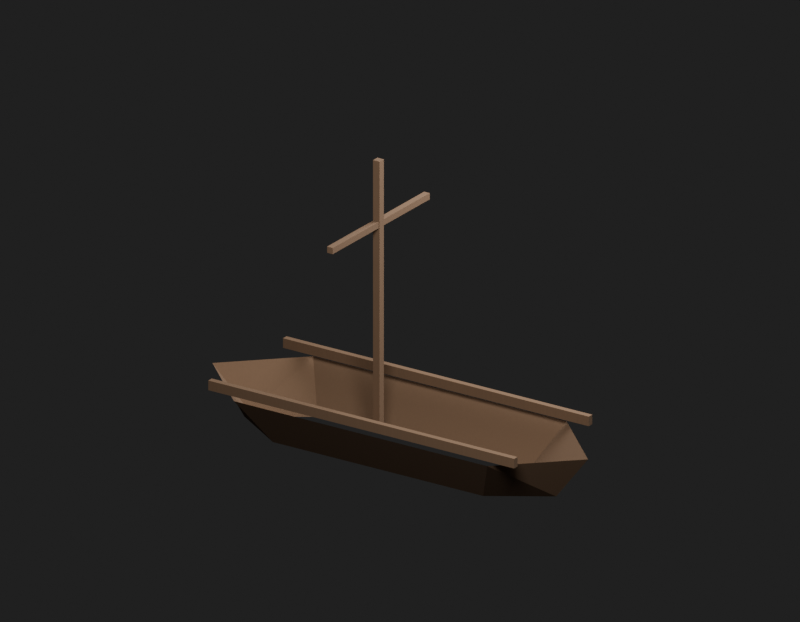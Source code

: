 # Source: Env_MooredBoat2Combined0_MooredBoat2Combined0.blend  (saved by Blender 5.2.45; exported with 4.5.12 LTS)
import bpy
from mathutils import Matrix  # noqa: F401  (used for matrix-valued properties, if any)

bpy.ops.wm.read_factory_settings(use_empty=True)
scene = bpy.context.scene
scene.name = 'Env_MooredBoat2Combined0_MooredBoat2Combined0_Quality'

# ---- materials (node trees are filled in below, after node groups)
mat_env_mooredboat2combined0_mooredboat2combined0_surface0 = bpy.data.materials.new('Env_MooredBoat2Combined0_MooredBoat2Combined0_Surface0')

# ---- material node trees
mat_env_mooredboat2combined0_mooredboat2combined0_surface0.use_nodes = True; mat_env_mooredboat2combined0_mooredboat2combined0_surface0.node_tree.nodes.clear()
_N = mat_env_mooredboat2combined0_mooredboat2combined0_surface0.node_tree.nodes; _L = mat_env_mooredboat2combined0_mooredboat2combined0_surface0.node_tree.links
n0 = _N.new('ShaderNodeBsdfPrincipled'); n0.name = '프린시플드 BSDF'; n0.location = (-200, 100)
n0.inputs[2].default_value = 0.95
n0.inputs[10].default_value = 0.005
n1 = _N.new('ShaderNodeOutputMaterial'); n1.name = '머티리얼 출력'; n1.location = (200, 100)
n2 = _N.new('ShaderNodeUVMap'); n2.name = 'UV 맵'; n2.location = (0, 0)
n2.width = 160
n2.uv_map = 'SourceUV'
n3 = _N.new('ShaderNodeMapping'); n3.name = '맵핑'; n3.location = (0, 0)
n4 = _N.new('ShaderNodeTexCoord'); n4.name = '텍스처 좌표'; n4.location = (0, 0)
n5 = _N.new('ShaderNodeVectorMath'); n5.name = '벡터 수학'; n5.location = (0, 0)
n5.operation = 'MULTIPLY'
n5.inputs[1].default_value = (35.0, 35.0, 2.0)
n6 = _N.new('ShaderNodeTexNoise'); n6.name = '노이즈 텍스처'; n6.location = (0, 0)
n6.width = 160
n6.inputs[2].default_value = 6.0
n7 = _N.new('ShaderNodeValToRGB'); n7.name = '색상 램프'; n7.location = (0, 0)
while len(n7.color_ramp.elements) > 1: n7.color_ramp.elements.remove(n7.color_ramp.elements[-1])
n7.color_ramp.elements[0].position = 0.0; n7.color_ramp.elements[0].color = (0.87, 0.87, 0.87, 1.0)
_e = n7.color_ramp.elements.new(1.0); _e.color = (1.0, 1.0, 1.0, 1.0)
n8 = _N.new('ShaderNodeMixRGB'); n8.name = '믹스 (레거시)'; n8.location = (0, 0)
n8.blend_type = 'MULTIPLY'
n8.inputs[0].default_value = 1.0
n8.inputs[2].default_value = (0.18, 0.105, 0.058, 1.0)
n9 = _N.new('ShaderNodeBump'); n9.name = '범프'; n9.location = (0, 0)
n9.inputs[0].default_value = 0.12
n9.inputs[1].default_value = 0.00015
_L.new(n2.outputs[0], n3.inputs[0])
_L.new(n4.outputs[0], n5.inputs[0])
_L.new(n5.outputs[0], n6.inputs[0])
_L.new(n6.outputs[0], n7.inputs[0])
_L.new(n7.outputs[0], n8.inputs[1])
_L.new(n8.outputs[0], n0.inputs[0])
_L.new(n6.outputs[0], n9.inputs[3])
_L.new(n9.outputs[0], n0.inputs[5])
_L.new(n0.outputs[0], n1.inputs[0])
n1.is_active_output = True

# ---- world
world_qualityreview_068 = bpy.data.worlds.new('QualityReview.068'); scene.world = world_qualityreview_068
world_qualityreview_068.use_nodes = True; world_qualityreview_068.node_tree.nodes.clear()
_N = world_qualityreview_068.node_tree.nodes; _L = world_qualityreview_068.node_tree.links
n0 = _N.new('ShaderNodeBackground'); n0.name = '배경'; n0.location = (-200, 100)
n0.inputs[0].default_value = (0.05, 0.05, 0.05, 1.0)
n0.inputs[1].default_value = 0.4
n1 = _N.new('ShaderNodeOutputWorld'); n1.name = '월드 출력'; n1.location = (200, 100)
_L.new(n0.outputs[0], n1.inputs[0])
n1.is_active_output = True

# ---- cameras
cam_077 = bpy.data.cameras.new('카메라.077')
cam_077.type = 'ORTHO'
cam_077.clip_start = 0.001
cam_077.ortho_scale = 15.19

# ---- lights
light_154 = bpy.data.lights.new('영역.154', 'AREA')
light_154.energy = 4449.0
light_154.size = 7.593
light_154.size_y = 1.0
light_155 = bpy.data.lights.new('영역.155', 'AREA')
light_155.energy = 2136.0
light_155.size = 7.593
light_155.size_y = 1.0

# ---- meshes
me_env_mooredboat2combined0_mooredboat2combined0 = bpy.data.meshes.new('Env_MooredBoat2Combined0_MooredBoat2Combined0')
me_env_mooredboat2combined0_mooredboat2combined0.from_pydata([(0.1695, -3.194, 0.65), (0.4625, -2.48, -0.28), (2.553, -1.927, 0.65), (1.798, -1.77, -0.28), (-0.1695, 3.194, 0.65), (-0.4625, 2.48, -0.28), (-2.018, 3.792, 0.6481), (-2.016, 3.796, 0.65), (-2.018, 3.795, 0.648), (-2.018, 3.795, 0.6494), (-2.552, 1.926, 0.6481), (-2.553, 1.927, 0.65), (-2.552, 1.925, 0.6496), (-2.553, 1.927, 0.649), (-1.798, 1.775, -0.2777), (-1.798, 1.77, -0.28), (-1.799, 1.771, -0.2781), (-1.798, 1.773, -0.2789), (-1.676, 3.153, -0.2777), (-1.673, 3.15, -0.28), (-1.673, 3.151, -0.2787), (-1.675, 3.151, -0.2793), (2.018, -3.792, 0.648), (2.016, -3.796, 0.65), (2.019, -3.794, 0.65), (2.018, -3.795, 0.6494), (1.673, -3.151, -0.2787), (1.676, -3.148, -0.28), (1.673, -3.15, -0.28), (1.675, -3.15, -0.2796), (0.5736, -3.656, 0.7325), (0.5732, -3.659, 0.7329), (0.5714, -3.657, 0.73), (0.574, -3.658, 0.7328), (0.5735, -3.658, 0.7312), (0.5725, -3.659, 0.7309), (0.573, -3.657, 0.7307), (0.4704, -3.714, 0.7329), (0.4677, -3.713, 0.7325), (0.4699, -3.711, 0.73), (0.469, -3.714, 0.7327), (0.4691, -3.713, 0.7312), (0.4683, -3.712, 0.7307), (0.4704, -3.713, 0.7309), (0.5736, -3.656, 0.9275), (0.5714, -3.657, 0.93), (0.5732, -3.659, 0.9271), (0.573, -3.657, 0.9293), (0.5735, -3.658, 0.9288), (0.5725, -3.659, 0.9291), (0.574, -3.658, 0.9273), (0.4699, -3.711, 0.93), (0.4677, -3.713, 0.9275), (0.4704, -3.714, 0.9271), (0.4683, -3.712, 0.9293), (0.4691, -3.713, 0.9288), (0.469, -3.714, 0.9272), (0.4704, -3.713, 0.9291), (-2.713, 2.519, 0.93), (-2.71, 2.52, 0.9275), (-2.713, 2.521, 0.9271), (-2.711, 2.52, 0.9293), (-2.712, 2.521, 0.9288), (-2.712, 2.521, 0.9272), (-2.713, 2.521, 0.9291), (-2.816, 2.467, 0.9271), (-2.816, 2.464, 0.9275), (-2.814, 2.465, 0.93), (-2.817, 2.466, 0.9273), (-2.816, 2.465, 0.9288), (-2.816, 2.464, 0.9293), (-2.815, 2.466, 0.9291), (-2.713, 2.521, 0.7329), (-2.71, 2.52, 0.7325), (-2.713, 2.519, 0.73), (-2.712, 2.521, 0.7327), (-2.712, 2.521, 0.7312), (-2.711, 2.52, 0.7307), (-2.713, 2.521, 0.7309), (-2.814, 2.465, 0.73), (-2.816, 2.464, 0.7325), (-2.816, 2.467, 0.7329), (-2.816, 2.464, 0.7307), (-2.816, 2.465, 0.7312), (-2.817, 2.466, 0.7328), (-2.815, 2.466, 0.7309), (2.816, -2.464, 0.7325), (2.816, -2.467, 0.7329), (2.814, -2.465, 0.73), (2.817, -2.466, 0.7328), (2.816, -2.465, 0.7312), (2.815, -2.466, 0.7309), (2.816, -2.464, 0.7307), (2.713, -2.521, 0.7329), (2.71, -2.52, 0.7325), (2.713, -2.519, 0.73), (2.712, -2.521, 0.7327), (2.712, -2.521, 0.7312), (2.711, -2.52, 0.7307), (2.713, -2.521, 0.7309), (2.816, -2.464, 0.9275), (2.814, -2.465, 0.93), (2.816, -2.467, 0.9271), (2.816, -2.464, 0.9293), (2.816, -2.465, 0.9288), (2.815, -2.466, 0.9291), (2.817, -2.466, 0.9273), (2.713, -2.519, 0.93), (2.71, -2.52, 0.9275), (2.713, -2.521, 0.9271), (2.711, -2.52, 0.9293), (2.712, -2.521, 0.9288), (2.712, -2.521, 0.9272), (2.713, -2.521, 0.9291), (-0.4699, 3.711, 0.93), (-0.4677, 3.713, 0.9275), (-0.4704, 3.714, 0.9271), (-0.4683, 3.712, 0.9293), (-0.4691, 3.713, 0.9288), (-0.469, 3.714, 0.9272), (-0.4704, 3.713, 0.9291), (-0.5732, 3.659, 0.9271), (-0.5736, 3.656, 0.9275), (-0.5714, 3.657, 0.93), (-0.574, 3.658, 0.9273), (-0.5735, 3.658, 0.9288), (-0.573, 3.657, 0.9293), (-0.5725, 3.659, 0.9291), (-0.4704, 3.714, 0.7329), (-0.4677, 3.713, 0.7325), (-0.4699, 3.711, 0.73), (-0.469, 3.714, 0.7327), (-0.4691, 3.713, 0.7312), (-0.4683, 3.712, 0.7307), (-0.4704, 3.713, 0.7309), (-0.5714, 3.657, 0.73), (-0.5736, 3.656, 0.7325), (-0.5732, 3.659, 0.7329), (-0.573, 3.657, 0.7307), (-0.5735, 3.658, 0.7312), (-0.574, 3.658, 0.7328), (-0.5725, 3.659, 0.7309), (0.335, -0.4703, 0.3025), (0.334, -0.4737, 0.3025), (0.3328, -0.4715, 0.3), (0.3352, -0.4722, 0.3025), (0.3347, -0.472, 0.3011), (0.3336, -0.473, 0.3007), (0.3343, -0.4706, 0.3007), (0.2059, -0.5417, 0.3025), (0.2026, -0.5407, 0.3025), (0.2048, -0.5395, 0.3), (0.204, -0.5419, 0.3025), (0.2042, -0.5415, 0.3011), (0.2032, -0.5404, 0.3007), (0.2056, -0.5411, 0.3007), (0.335, -0.4703, 5.697), (0.3328, -0.4715, 5.7), (0.334, -0.4737, 5.697), (0.3343, -0.4706, 5.699), (0.3347, -0.472, 5.699), (0.3336, -0.473, 5.699), (0.3352, -0.4722, 5.697), (0.2048, -0.5395, 5.7), (0.2026, -0.5407, 5.697), (0.2059, -0.5417, 5.697), (0.2032, -0.5404, 5.699), (0.2042, -0.5415, 5.699), (0.204, -0.5419, 5.697), (0.2056, -0.5411, 5.699), (0.2647, -0.3434, 5.7), (0.2669, -0.3422, 5.697), (0.2635, -0.3412, 5.697), (0.2663, -0.3426, 5.699), (0.2653, -0.3415, 5.699), (0.2654, -0.341, 5.697), (0.2639, -0.3419, 5.699), (0.1355, -0.4093, 5.697), (0.1345, -0.4127, 5.697), (0.1367, -0.4115, 5.7), (0.1343, -0.4108, 5.697), (0.1347, -0.4109, 5.699), (0.1351, -0.4123, 5.699), (0.1359, -0.4099, 5.699), (0.2635, -0.3412, 0.3025), (0.2669, -0.3422, 0.3025), (0.2647, -0.3434, 0.3), (0.2654, -0.341, 0.3025), (0.2653, -0.3415, 0.3011), (0.2663, -0.3426, 0.3007), (0.2639, -0.3419, 0.3007), (0.1367, -0.4115, 0.3), (0.1345, -0.4127, 0.3025), (0.1355, -0.4093, 0.3025), (0.1351, -0.4123, 0.3007), (0.1347, -0.4109, 0.3011), (0.1343, -0.4108, 0.3025), (0.1359, -0.4099, 0.3007), (1.721, 0.278, 4.338), (1.72, 0.2746, 4.338), (1.719, 0.2768, 4.335), (1.721, 0.2761, 4.338), (1.721, 0.2762, 4.336), (1.72, 0.2752, 4.336), (1.72, 0.2776, 4.336), (-1.189, -1.272, 4.338), (-1.193, -1.271, 4.338), (-1.191, -1.27, 4.335), (-1.191, -1.273, 4.338), (-1.191, -1.272, 4.336), (-1.192, -1.271, 4.336), (-1.19, -1.272, 4.336), (1.721, 0.278, 4.463), (1.719, 0.2768, 4.465), (1.72, 0.2746, 4.463), (1.72, 0.2776, 4.464), (1.721, 0.2762, 4.464), (1.72, 0.2752, 4.464), (1.721, 0.2761, 4.463), (-1.191, -1.27, 4.465), (-1.193, -1.271, 4.463), (-1.189, -1.272, 4.463), (-1.192, -1.271, 4.464), (-1.191, -1.272, 4.464), (-1.191, -1.273, 4.462), (-1.19, -1.272, 4.464), (1.66, 0.3872, 4.465), (1.662, 0.3883, 4.463), (1.659, 0.3894, 4.463), (1.662, 0.388, 4.464), (1.661, 0.3891, 4.464), (1.661, 0.3896, 4.462), (1.659, 0.3887, 4.464), (-1.25, -1.158, 4.463), (-1.251, -1.161, 4.463), (-1.249, -1.16, 4.465), (-1.252, -1.159, 4.463), (-1.251, -1.159, 4.464), (-1.251, -1.161, 4.464), (-1.25, -1.158, 4.464), (1.659, 0.3894, 4.338), (1.662, 0.3883, 4.338), (1.66, 0.3872, 4.335), (1.661, 0.3896, 4.338), (1.661, 0.3891, 4.336), (1.662, 0.388, 4.336), (1.659, 0.3887, 4.336), (-1.249, -1.16, 4.335), (-1.251, -1.161, 4.338), (-1.25, -1.158, 4.338), (-1.251, -1.161, 4.336), (-1.251, -1.159, 4.336), (-1.252, -1.159, 4.338), (-1.25, -1.158, 4.336)], [], [(2, 4, 5), (2, 5, 3), (6, 9, 8), (9, 7, 8), (10, 13, 12), (13, 11, 12), (14, 17, 16), (17, 15, 16), (18, 21, 20), (21, 19, 20), (22, 25, 24), (25, 23, 24), (26, 29, 28), (29, 27, 28), (30, 33, 34, 36), (31, 35, 34, 33), (32, 36, 34, 35), (37, 40, 41, 43), (38, 42, 41, 40), (39, 43, 41, 42), (44, 47, 48, 50), (45, 49, 48, 47), (46, 50, 48, 49), (51, 54, 55, 57), (52, 56, 55, 54), (53, 57, 55, 56), (58, 61, 62, 64), (59, 63, 62, 61), (60, 64, 62, 63), (65, 68, 69, 71), (66, 70, 69, 68), (67, 71, 69, 70), (72, 75, 76, 78), (73, 77, 76, 75), (74, 78, 76, 77), (79, 82, 83, 85), (80, 84, 83, 82), (81, 85, 83, 84), (86, 89, 90, 92), (87, 91, 90, 89), (88, 92, 90, 91), (93, 96, 97, 99), (94, 98, 97, 96), (95, 99, 97, 98), (100, 103, 104, 106), (101, 105, 104, 103), (102, 106, 104, 105), (107, 110, 111, 113), (108, 112, 111, 110), (109, 113, 111, 112), (114, 117, 118, 120), (115, 119, 118, 117), (116, 120, 118, 119), (121, 124, 125, 127), (122, 126, 125, 124), (123, 127, 125, 126), (128, 131, 132, 134), (129, 133, 132, 131), (130, 134, 132, 133), (135, 138, 139, 141), (136, 140, 139, 138), (137, 141, 139, 140), (142, 145, 146, 148), (143, 147, 146, 145), (144, 148, 146, 147), (149, 152, 153, 155), (150, 154, 153, 152), (151, 155, 153, 154), (156, 159, 160, 162), (157, 161, 160, 159), (158, 162, 160, 161), (163, 166, 167, 169), (164, 168, 167, 166), (165, 169, 167, 168), (170, 173, 174, 176), (171, 175, 174, 173), (172, 176, 174, 175), (177, 180, 181, 183), (178, 182, 181, 180), (179, 183, 181, 182), (184, 187, 188, 190), (185, 189, 188, 187), (186, 190, 188, 189), (191, 194, 195, 197), (192, 196, 195, 194), (193, 197, 195, 196), (198, 201, 202, 204), (199, 203, 202, 201), (200, 204, 202, 203), (205, 208, 209, 211), (206, 210, 209, 208), (207, 211, 209, 210), (212, 215, 216, 218), (213, 217, 216, 215), (214, 218, 216, 217), (219, 222, 223, 225), (220, 224, 223, 222), (221, 225, 223, 224), (226, 229, 230, 232), (227, 231, 230, 229), (228, 232, 230, 231), (233, 236, 237, 239), (234, 238, 237, 236), (235, 239, 237, 238), (240, 243, 244, 246), (241, 245, 244, 243), (242, 246, 244, 245), (247, 250, 251, 253), (248, 252, 251, 250), (249, 253, 251, 252), (6, 11, 13, 9), (9, 13, 10, 7), (14, 19, 21, 17), (17, 21, 18, 15), (22, 27, 29, 25), (25, 29, 26, 23), (30, 44, 50, 33), (33, 50, 46, 31), (45, 51, 57, 49), (49, 57, 53, 46), (31, 37, 43, 35), (35, 43, 39, 32), (37, 53, 56, 40), (40, 56, 52, 38), (60, 65, 71, 64), (64, 71, 67, 58), (74, 79, 85, 78), (78, 85, 81, 72), (86, 100, 106, 89), (89, 106, 102, 87), (101, 107, 113, 105), (105, 113, 109, 102), (87, 93, 99, 91), (91, 99, 95, 88), (93, 109, 112, 96), (96, 112, 108, 94), (116, 121, 127, 120), (120, 127, 123, 114), (130, 135, 141, 134), (134, 141, 137, 128), (142, 156, 162, 145), (145, 162, 158, 143), (157, 163, 169, 161), (161, 169, 165, 158), (143, 149, 155, 147), (147, 155, 151, 144), (149, 165, 168, 152), (152, 168, 164, 150), (172, 177, 183, 176), (176, 183, 179, 170), (186, 191, 197, 190), (190, 197, 193, 184), (198, 212, 218, 201), (201, 218, 214, 199), (213, 219, 225, 217), (217, 225, 221, 214), (199, 205, 211, 203), (203, 211, 207, 200), (205, 221, 224, 208), (208, 224, 220, 206), (228, 233, 239, 232), (232, 239, 235, 226), (242, 247, 253, 246), (246, 253, 249, 240), (58, 45, 47, 61), (61, 47, 44, 59), (66, 52, 54, 70), (70, 54, 51, 67), (72, 60, 63, 75), (75, 63, 59, 73), (80, 66, 68, 84), (84, 68, 65, 81), (73, 30, 36, 77), (77, 36, 32, 74), (38, 80, 82, 42), (42, 82, 79, 39), (114, 101, 103, 117), (117, 103, 100, 115), (122, 108, 110, 126), (126, 110, 107, 123), (128, 116, 119, 131), (131, 119, 115, 129), (136, 122, 124, 140), (140, 124, 121, 137), (129, 86, 92, 133), (133, 92, 88, 130), (94, 136, 138, 98), (98, 138, 135, 95), (170, 157, 159, 173), (173, 159, 156, 171), (178, 164, 166, 182), (182, 166, 163, 179), (184, 172, 175, 187), (187, 175, 171, 185), (192, 178, 180, 196), (196, 180, 177, 193), (185, 142, 148, 189), (189, 148, 144, 186), (150, 192, 194, 154), (154, 194, 191, 151), (226, 213, 215, 229), (229, 215, 212, 227), (234, 220, 222, 238), (238, 222, 219, 235), (240, 228, 231, 243), (243, 231, 227, 241), (248, 234, 236, 252), (252, 236, 233, 249), (241, 198, 204, 245), (245, 204, 200, 242), (206, 248, 250, 210), (210, 250, 247, 207), (18, 14, 6, 8), (4, 7, 8, 18, 20), (8, 6, 14, 18), (14, 16, 10, 6), (6, 10, 16, 14), (10, 12, 1, 15, 16), (12, 11, 0, 1), (4, 20, 19, 5), (22, 3, 27), (22, 24, 2, 3), (0, 23, 26), (0, 26, 28, 1), (31, 53, 37), (31, 46, 53), (74, 32, 39), (73, 44, 30), (74, 39, 79), (38, 66, 80), (38, 52, 66), (45, 67, 51), (45, 58, 67), (73, 59, 44), (60, 81, 65), (60, 72, 81), (87, 109, 93), (87, 102, 109), (130, 88, 95), (129, 100, 86), (130, 95, 135), (94, 122, 136), (94, 108, 122), (101, 123, 107), (101, 114, 123), (129, 115, 100), (116, 137, 121), (116, 128, 137), (143, 165, 149), (143, 158, 165), (186, 144, 151), (185, 156, 142), (186, 151, 191), (150, 178, 192), (150, 164, 178), (157, 179, 163), (157, 170, 179), (185, 171, 156), (172, 193, 177), (172, 184, 193), (199, 221, 205), (199, 214, 221), (242, 200, 207), (241, 212, 198), (242, 207, 247), (206, 234, 248), (206, 220, 234), (213, 235, 219), (213, 226, 235), (241, 227, 212), (228, 249, 233), (228, 240, 249)])
_uv = me_env_mooredboat2combined0_mooredboat2combined0.uv_layers.new(name='SourceUV')
_uv.uv.foreach_set('vector', [0.0, 0.0, 0.0, 0.0, 0.0, 0.0, 0.0, 0.0, 0.0, 0.0, 0.0, 0.0, 0.0, 0.0, 0.0, 0.0, 0.0, 0.0, 0.0, 0.0, 0.0, 0.0, 0.0, 0.0, 0.0, 0.0, 0.0, 0.0, 0.0, 0.0, 0.0, 0.0, 0.0, 0.0, 0.0, 0.0, 0.0, 0.0, 0.0, 0.0, 0.0, 0.0, 0.0, 0.0, 0.0, 0.0, 0.0, 0.0, 0.0, 0.0, 0.0, 0.0, 0.0, 0.0, 0.0, 0.0, 0.0, 0.0, 0.0, 0.0, 0.0, 0.0, 0.0, 0.0, 0.0, 0.0, 0.0, 0.0, 0.0, 0.0, 0.0, 0.0, 0.0, 0.0, 0.0, 0.0, 0.0, 0.0, 0.0, 0.0, 0.0, 0.0, 0.0, 0.0, 0.9996, 0.0125, 1.0, 0.01377, 1.0, 0.005781, 0.9996, 0.0, 0.01471, 0.01471, 0.01799, 0.0, 0.007554, 0.0, 0.0, 0.01377, 0.02083, 0.9996, 0.0, 0.9996, 0.0, 0.9998, 0.01799, 1.0, 0.9851, 0.01462, 1.0, 0.01371, 1.0, 0.00576, 0.9819, 0.0, 0.0003572, 0.0125, 0.0003571, 0.0, 0.000151, 0.0, 0.0, 0.01371, 0.9792, 0.9996, 0.9819, 1.0, 0.9924, 1.0, 1.0, 0.9996, 0.9996, 0.9875, 0.9996, 1.0, 0.9998, 1.0, 1.0, 0.9863, 0.02083, 0.0003571, 0.01809, 0.0, 0.0076, 0.0, -2.497e-07, 0.0003571, 0.01494, 0.9854, 0.0, 0.9863, 0.0, 0.9942, 0.01809, 1.0, 0.9792, 0.0003571, 1.0, 0.0003571, 1.0, 0.0001508, 0.982, 0.0, 0.0003572, 0.9875, 0.0, 0.9862, 0.0, 0.9942, 0.0003571, 1.0, 0.9853, 0.9853, 0.982, 1.0, 0.9924, 1.0, 1.0, 0.9862, 0.02083, 0.9996, 0.0001786, 0.9998, 0.0, 0.997, 0.01799, 1.0, 0.0003572, 0.9875, 0.0, 0.9862, 0.0, 0.997, 0.0001786, 0.9998, 0.01471, 0.01471, 0.01799, 0.0, 0.007552, 0.0, 0.0, 0.01377, 0.9851, 0.01462, 1.0, 0.01371, 1.0, 0.00576, 0.9819, 0.0, 0.9996, 0.9875, 0.9998, 0.9998, 0.9961, 1.0, 1.0, 0.9863, 0.9792, 0.9996, 0.9819, 1.0, 0.9961, 1.0, 0.9998, 0.9998, 0.01494, 0.9854, 0.0, 0.9863, 0.0, 0.9942, 0.01809, 1.0, 0.0003572, 0.0125, 0.0001784, 0.0001786, 0.003874, 0.0, 0.0, 0.01371, 0.02083, 0.0003571, 0.01809, 0.0, 0.003874, 0.0, 0.0001784, 0.0001786, 0.9792, 0.0003572, 0.9998, 0.0001787, 1.0, 0.002966, 0.982, 0.0, 0.9996, 0.0125, 1.0, 0.01377, 1.0, 0.002966, 0.9998, 0.0001787, 0.9853, 0.9853, 0.982, 1.0, 0.9924, 1.0, 1.0, 0.9862, 0.9996, 0.0125, 1.0, 0.01377, 1.0, 0.005781, 0.9996, 0.0, 0.01471, 0.01471, 0.01799, 0.0, 0.007551, 0.0, 0.0, 0.01377, 0.02083, 0.9996, 0.0, 0.9996, 0.0, 0.9998, 0.01799, 1.0, 0.9851, 0.01462, 1.0, 0.01371, 1.0, 0.00576, 0.9819, 0.0, 0.0003572, 0.0125, 0.0003571, 0.0, 0.000151, 0.0, 0.0, 0.01371, 0.9792, 0.9996, 0.9819, 1.0, 0.9924, 1.0, 1.0, 0.9996, 0.9996, 0.9875, 0.9996, 1.0, 0.9998, 1.0, 1.0, 0.9863, 0.02083, 0.0003572, 0.01809, 0.0, 0.007599, 0.0, -4.968e-07, 0.0003571, 0.01494, 0.9854, 0.0, 0.9863, 0.0, 0.9942, 0.01809, 1.0, 0.9792, 0.0003571, 1.0, 0.0003571, 1.0, 0.0001508, 0.982, 0.0, 0.0003572, 0.9875, 0.0, 0.9862, 0.0, 0.9942, 0.0003572, 1.0, 0.9853, 0.9853, 0.982, 1.0, 0.9924, 1.0, 1.0, 0.9862, 0.02083, 0.9996, 0.0001786, 0.9998, 0.0, 0.997, 0.01799, 1.0, 0.0003572, 0.9875, 0.0, 0.9862, 0.0, 0.997, 0.0001786, 0.9998, 0.01471, 0.01471, 0.01799, 0.0, 0.007553, 0.0, 0.0, 0.01377, 0.9851, 0.01462, 1.0, 0.01371, 1.0, 0.00576, 0.9819, 0.0, 0.9996, 0.9875, 0.9998, 0.9998, 0.9961, 1.0, 1.0, 0.9863, 0.9792, 0.9996, 0.9819, 1.0, 0.9961, 1.0, 0.9998, 0.9998, 0.01494, 0.9854, 0.0, 0.9863, 0.0, 0.9942, 0.01809, 1.0, 0.0003572, 0.0125, 0.0001786, 0.0001786, 0.003874, 0.0, 0.0, 0.01371, 0.02083, 0.0003571, 0.01809, 0.0, 0.003874, 0.0, 0.0001786, 0.0001786, 0.9792, 0.0003571, 0.9998, 0.0001785, 1.0, 0.002966, 0.982, 0.0, 0.9996, 0.0125, 1.0, 0.01377, 1.0, 0.002966, 0.9998, 0.0001785, 0.9853, 0.9853, 0.982, 1.0, 0.9924, 1.0, 1.0, 0.9862, 0.9833, 0.000463, 1.0, 0.0004629, 1.0, 0.0001956, 0.9833, 0.0, 0.01667, 0.000463, 0.01667, 0.0, 0.007044, 0.0, 0.0, 0.000463, 0.01667, 0.9833, 0.0, 0.9833, 0.0, 0.993, 0.01667, 1.0, 0.9833, 0.000463, 1.0, 0.0004629, 1.0, 0.0001956, 0.9833, 0.0, 0.01667, 0.000463, 0.01667, 0.0, 0.007044, 0.0, 0.0, 0.000463, 0.9833, 0.9833, 0.9833, 1.0, 0.993, 1.0, 1.0, 0.9833, 0.9833, 0.9995, 0.9833, 1.0, 0.993, 1.0, 1.0, 0.9995, 0.01667, 0.01667, 0.01667, 0.0, 0.007044, 0.0, -1.118e-08, 0.01667, 0.01667, 0.9995, 0.0, 0.9995, 0.0, 0.9998, 0.01667, 1.0, 0.9833, 0.01667, 1.0, 0.01667, 1.0, 0.007044, 0.9833, 0.0, 0.01667, 0.9995, 0.0, 0.9995, 0.0, 0.9998, 0.01667, 1.0, 0.9833, 0.9995, 0.9833, 1.0, 0.993, 1.0, 1.0, 0.9995, 0.01667, 0.9833, 0.008333, 0.9917, 0.0, 0.9964, 0.01667, 1.0, 0.01667, 0.9995, 0.0, 0.9995, 0.0, 0.9964, 0.008333, 0.9917, 0.01667, 0.000463, 0.01667, 0.0, 0.007044, 0.0, 0.0, 0.0004629, 0.9833, 0.000463, 1.0, 0.0004629, 1.0, 0.0001957, 0.9833, 0.0, 0.9833, 0.9995, 0.9917, 0.9917, 0.993, 1.0, 1.0, 0.9995, 0.9833, 0.9833, 0.9833, 1.0, 0.993, 1.0, 0.9917, 0.9917, 0.01667, 0.9995, 0.0, 0.9995, 0.0, 0.9998, 0.01667, 1.0, 0.01667, 0.000463, 0.008333, 0.008333, 0.007044, 0.0, 0.0, 0.000463, 0.01667, 0.01667, 0.01667, 0.0, 0.007044, 0.0, 0.008333, 0.008333, 0.9833, 0.01667, 0.9917, 0.008333, 1.0, 0.00362, 0.9833, 0.0, 0.9833, 0.000463, 1.0, 0.0004629, 1.0, 0.00362, 0.9917, 0.008333, 0.9833, 0.9995, 0.9833, 1.0, 0.993, 1.0, 1.0, 0.9995, 0.9808, 0.01923, 1.0, 0.01923, 1.0, 0.008128, 0.9808, 0.0, 0.0007576, 0.01923, 0.0007576, 0.0, 0.0003202, 0.0, 0.0, 0.01923, 0.0007576, 0.9808, 0.0, 0.9808, 0.0, 0.9919, 0.0007576, 1.0, 0.9992, 0.01923, 1.0, 0.01923, 1.0, 0.008128, 0.9992, 0.0, 0.01923, 0.01923, 0.01923, 0.0, 0.008128, 0.0, 0.0, 0.01923, 0.9992, 0.9808, 0.9992, 1.0, 0.9997, 1.0, 1.0, 0.9808, 0.9808, 0.9808, 0.9808, 1.0, 0.9919, 1.0, 1.0, 0.9808, 0.0007576, 0.01923, 0.0007575, 0.0, 0.0003203, 0.0, 2.794e-09, 0.01923, 0.0007576, 0.9808, 0.0, 0.9808, 0.0, 0.9919, 0.0007576, 1.0, 0.9992, 0.01923, 1.0, 0.01923, 1.0, 0.008129, 0.9992, 0.0, 0.01923, 0.9808, 0.0, 0.9808, 0.0, 0.9919, 0.01923, 1.0, 0.9992, 0.9808, 0.9992, 1.0, 0.9997, 1.0, 1.0, 0.9808, 0.0007576, 0.9808, 0.009616, 0.9904, 0.0, 0.9919, 0.0007575, 1.0, 0.01923, 0.9808, 0.0, 0.9808, 0.0, 0.9919, 0.009616, 0.9904, 0.0007576, 0.01923, 0.0007575, 0.0, 0.0003202, 0.0, 0.0, 0.01923, 0.9992, 0.01923, 1.0, 0.01923, 1.0, 0.008128, 0.9992, 0.0, 0.9808, 0.9808, 0.9904, 0.9904, 0.9958, 1.0, 1.0, 0.9808, 0.9992, 0.9808, 0.9992, 1.0, 0.9958, 1.0, 0.9904, 0.9904, 0.0007576, 0.9808, 0.0, 0.9808, 0.0, 0.9919, 0.0007576, 1.0, 0.01923, 0.01923, 0.009615, 0.009615, 0.004224, 0.0, 0.0, 0.01923, 0.0007576, 0.01923, 0.0007575, 0.0, 0.004224, 0.0, 0.009615, 0.009615, 0.9992, 0.01923, 0.9904, 0.009616, 1.0, 0.008128, 0.9992, 0.0, 0.9808, 0.01923, 1.0, 0.01923, 1.0, 0.008128, 0.9904, 0.009616, 0.9992, 0.9808, 0.9992, 1.0, 0.9997, 1.0, 1.0, 0.9808, 0.0, 0.0, 0.0, 0.0, 0.0, 0.0, 0.0, 0.0, 0.0, 0.0, 0.0, 0.0, 0.0, 0.0, 0.0, 0.0, 0.0, 0.0, 0.0, 0.0, 0.0, 0.0, 0.0, 0.0, 0.0, 0.0, 0.0, 0.0, 0.0, 0.0, 0.0, 0.0, 0.0, 0.0, 0.0, 0.0, 0.0, 0.0, 0.0, 0.0, 0.0, 0.0, 0.0, 0.0, 0.0, 0.0, 0.0, 0.0, 0.9996, 0.0125, 0.9996, 0.9875, 1.0, 0.9863, 1.0, 0.01377, 0.0, 0.01377, 0.0, 0.9863, 0.01494, 0.9854, 0.01471, 0.01471, 0.02083, 0.0003571, 0.9792, 0.0003571, 0.982, 0.0, 0.01809, 0.0, 0.01809, 1.0, 0.982, 1.0, 0.9853, 0.9853, 0.01494, 0.9854, 0.01471, 0.01471, 0.9851, 0.01462, 0.9819, 0.0, 0.01799, 0.0, 0.01799, 1.0, 0.9819, 1.0, 0.9792, 0.9996, 0.02083, 0.9996, 0.9851, 0.01462, 0.9853, 0.9853, 1.0, 0.9862, 1.0, 0.01371, 0.0, 0.01371, 0.0, 0.9862, 0.0003572, 0.9875, 0.0003572, 0.0125, 0.01471, 0.01471, 0.9851, 0.01462, 0.9819, 0.0, 0.01799, 0.0, 0.01799, 1.0, 0.9819, 1.0, 0.9792, 0.9996, 0.02083, 0.9996, 0.02083, 0.0003571, 0.9792, 0.0003572, 0.982, 0.0, 0.01809, 0.0, 0.01809, 1.0, 0.982, 1.0, 0.9853, 0.9853, 0.01494, 0.9854, 0.9996, 0.0125, 0.9996, 0.9875, 1.0, 0.9863, 1.0, 0.01377, 0.0, 0.01377, 0.0, 0.9863, 0.01494, 0.9854, 0.01471, 0.01471, 0.02083, 0.0003572, 0.9792, 0.0003571, 0.982, 0.0, 0.01809, 0.0, 0.01809, 1.0, 0.982, 1.0, 0.9853, 0.9853, 0.01494, 0.9854, 0.01471, 0.01471, 0.9851, 0.01462, 0.9819, 0.0, 0.01799, 0.0, 0.01799, 1.0, 0.9819, 1.0, 0.9792, 0.9996, 0.02083, 0.9996, 0.9851, 0.01462, 0.9853, 0.9853, 1.0, 0.9862, 1.0, 0.01371, 0.0, 0.01371, 0.0, 0.9862, 0.0003572, 0.9875, 0.0003572, 0.0125, 0.01471, 0.01471, 0.9851, 0.01462, 0.9819, 0.0, 0.01799, 0.0, 0.01799, 1.0, 0.9819, 1.0, 0.9792, 0.9996, 0.02083, 0.9996, 0.02083, 0.0003571, 0.9792, 0.0003571, 0.982, 0.0, 0.01809, 0.0, 0.01809, 1.0, 0.982, 1.0, 0.9853, 0.9853, 0.01494, 0.9854, 0.9833, 0.000463, 0.9833, 0.9995, 1.0, 0.9995, 1.0, 0.0004629, 0.0, 0.000463, 0.0, 0.9995, 0.01667, 0.9995, 0.01667, 0.000463, 0.01667, 0.01667, 0.9833, 0.01667, 0.9833, 0.0, 0.01667, 0.0, 0.01667, 1.0, 0.9833, 1.0, 0.9833, 0.9995, 0.01667, 0.9995, 0.01667, 0.000463, 0.9833, 0.000463, 0.9833, 0.0, 0.01667, 0.0, 0.01667, 1.0, 0.9833, 1.0, 0.9833, 0.9833, 0.01667, 0.9833, 0.9833, 0.000463, 0.9833, 0.9995, 1.0, 0.9995, 1.0, 0.0004629, 0.0, 0.000463, 0.0, 0.9995, 0.01667, 0.9995, 0.01667, 0.000463, 0.01667, 0.000463, 0.9833, 0.000463, 0.9833, 0.0, 0.01667, 0.0, 0.01667, 1.0, 0.9833, 1.0, 0.9833, 0.9833, 0.01667, 0.9833, 0.01667, 0.01667, 0.9833, 0.01667, 0.9833, 0.0, 0.01667, 0.0, 0.01667, 1.0, 0.9833, 1.0, 0.9833, 0.9995, 0.01667, 0.9995, 0.9808, 0.01923, 0.9808, 0.9808, 1.0, 0.9808, 1.0, 0.01923, 0.0, 0.01923, 0.0, 0.9808, 0.0007576, 0.9808, 0.0007576, 0.01923, 0.0007576, 0.01923, 0.9992, 0.01923, 0.9992, 0.0, 0.0007575, 0.0, 0.0007576, 1.0, 0.9992, 1.0, 0.9992, 0.9808, 0.0007576, 0.9808, 0.0007576, 0.01923, 0.9992, 0.01923, 0.9992, 0.0, 0.0007576, 0.0, 0.0007576, 1.0, 0.9992, 1.0, 0.9992, 0.9808, 0.0007576, 0.9808, 0.9992, 0.01923, 0.9992, 0.9808, 1.0, 0.9808, 1.0, 0.01923, 0.0, 0.01923, 0.0, 0.9808, 0.01923, 0.9808, 0.01923, 0.01923, 0.0007576, 0.01923, 0.9992, 0.01923, 0.9992, 0.0, 0.0007575, 0.0, 0.0007575, 1.0, 0.9992, 1.0, 0.9992, 0.9808, 0.0007576, 0.9808, 0.0007576, 0.01923, 0.9992, 0.01923, 0.9992, 0.0, 0.0007575, 0.0, 0.0007576, 1.0, 0.9992, 1.0, 0.9992, 0.9808, 0.0007576, 0.9808, 0.02083, 0.9996, 0.02083, 0.0003571, -2.497e-07, 0.0003571, 0.0001786, 0.9998, 0.0001786, 0.9998, 0.9996, 1.0, 0.9996, 0.9875, 0.0003572, 0.9875, 0.9996, 0.9875, 0.0003572, 0.9875, 0.0003571, 1.0, 0.9998, 0.9998, 0.9998, 0.9998, 1.0, 0.0003571, 0.9792, 0.0003571, 0.9792, 0.9996, 0.01494, 0.9854, 0.01471, 0.01471, 0.0, 0.01377, 0.0, 0.9863, 0.0, 0.01371, 0.0, 0.9862, 0.0003572, 0.9875, 0.0003572, 0.0125, 0.9996, 0.0125, 0.9996, 0.9875, 1.0, 0.9863, 1.0, 0.01377, 1.0, 0.9862, 1.0, 0.01371, 0.9851, 0.01462, 0.9853, 0.9853, 0.0003572, 0.0125, 0.9996, 0.0125, 0.9996, 0.0, 0.0001784, 0.0001786, 0.0001784, 0.0001786, 0.0, 0.9996, 0.02083, 0.9996, 0.02083, 0.0003571, 0.0003572, 0.0125, 0.9996, 0.0125, 0.9998, 0.0001787, 0.0003571, 0.0, 1.0, 0.9996, 0.9998, 0.0001787, 0.9792, 0.0003572, 0.9792, 0.9996, 0.02083, 0.9996, 0.02083, 0.0003572, -4.968e-07, 0.0003571, 0.0001786, 0.9998, 0.0001786, 0.9998, 0.9996, 1.0, 0.9996, 0.9875, 0.0003572, 0.9875, 0.9996, 0.9875, 0.0003572, 0.9875, 0.0003572, 1.0, 0.9998, 0.9998, 0.9998, 0.9998, 1.0, 0.0003571, 0.9792, 0.0003571, 0.9792, 0.9996, 0.01494, 0.9854, 0.01471, 0.01471, 0.0, 0.01377, 0.0, 0.9863, 0.0, 0.01371, 0.0, 0.9862, 0.0003572, 0.9875, 0.0003572, 0.0125, 0.9996, 0.0125, 0.9996, 0.9875, 1.0, 0.9863, 1.0, 0.01377, 1.0, 0.9862, 1.0, 0.01371, 0.9851, 0.01462, 0.9853, 0.9853, 0.0003572, 0.0125, 0.9996, 0.0125, 0.9996, 0.0, 0.0001786, 0.0001786, 0.0001786, 0.0001786, 0.0, 0.9996, 0.02083, 0.9996, 0.02083, 0.0003571, 0.0003572, 0.0125, 0.9996, 0.0125, 0.9998, 0.0001785, 0.0003571, 0.0, 1.0, 0.9996, 0.9998, 0.0001785, 0.9792, 0.0003571, 0.9792, 0.9996, 0.01667, 0.9833, 0.01667, 0.01667, -1.118e-08, 0.01667, 0.008333, 0.9917, 0.008333, 0.9917, 0.9833, 1.0, 0.9833, 0.9995, 0.01667, 0.9995, 0.9833, 0.9995, 0.01667, 0.9995, 0.01667, 1.0, 0.9917, 0.9917, 0.9917, 0.9917, 1.0, 0.01667, 0.9833, 0.01667, 0.9833, 0.9833, 0.01667, 0.9995, 0.01667, 0.000463, 0.0, 0.0004629, 0.0, 0.9995, 0.0, 0.000463, 0.0, 0.9995, 0.01667, 0.9995, 0.01667, 0.000463, 0.9833, 0.000463, 0.9833, 0.9995, 1.0, 0.9995, 1.0, 0.0004629, 1.0, 0.9995, 1.0, 0.0004629, 0.9833, 0.000463, 0.9833, 0.9995, 0.01667, 0.000463, 0.9833, 0.000463, 0.9833, 0.0, 0.008333, 0.008333, 0.008333, 0.008333, 0.0, 0.9833, 0.01667, 0.9833, 0.01667, 0.01667, 0.01667, 0.000463, 0.9833, 0.000463, 0.9917, 0.008333, 0.01667, 0.0, 1.0, 0.9833, 0.9917, 0.008333, 0.9833, 0.01667, 0.9833, 0.9833, 0.0007576, 0.9808, 0.0007576, 0.01923, 2.794e-09, 0.01923, 0.009616, 0.9904, 0.009616, 0.9904, 0.9808, 1.0, 0.9808, 0.9808, 0.01923, 0.9808, 0.9808, 0.9808, 0.01923, 0.9808, 0.01923, 1.0, 0.9904, 0.9904, 0.9904, 0.9904, 1.0, 0.01923, 0.9992, 0.01923, 0.9992, 0.9808, 0.0007576, 0.9808, 0.0007576, 0.01923, 0.0, 0.01923, 0.0, 0.9808, 0.0, 0.01923, 0.0, 0.9808, 0.01923, 0.9808, 0.01923, 0.01923, 0.9808, 0.01923, 0.9808, 0.9808, 1.0, 0.9808, 1.0, 0.01923, 1.0, 0.9808, 1.0, 0.01923, 0.9992, 0.01923, 0.9992, 0.9808, 0.01923, 0.01923, 0.9808, 0.01923, 0.9808, 0.0, 0.009615, 0.009615, 0.009615, 0.009615, 0.0, 0.9808, 0.0007576, 0.9808, 0.0007576, 0.01923, 0.01923, 0.01923, 0.9808, 0.01923, 0.9904, 0.009616, 0.01923, 0.0, 1.0, 0.9808, 0.9904, 0.009616, 0.9992, 0.01923, 0.9992, 0.9808, 0.0, 0.0, 0.0, 0.0, 0.0, 0.0, 0.0, 0.0, 0.0, 0.0, 0.0, 0.0, 0.0, 0.0, 0.0, 0.0, 0.0, 0.0, 0.0, 0.0, 0.0, 0.0, 0.0, 0.0, 0.0, 0.0, 0.0, 0.0, 0.0, 0.0, 0.0, 0.0, 0.0, 0.0, 0.0, 0.0, 0.0, 0.0, 0.0, 0.0, 0.0, 0.0, 0.0, 0.0, 0.0, 0.0, 0.0, 0.0, 0.0, 0.0, 0.0, 0.0, 0.0, 0.0, 0.0, 0.0, 0.0, 0.0, 0.0, 0.0, 0.0, 0.0, 0.0, 0.0, 0.0, 0.0, 0.0, 0.0, 0.0, 0.0, 0.0, 0.0, 0.0, 0.0, 0.0, 0.0, 0.0, 0.0, 0.0, 0.0, 0.0, 0.0, 0.0, 0.0, 0.0, 0.0, 0.0, 0.0, 0.0, 0.0, 0.0, 0.0, 0.0, 0.0, 0.0, 0.0, 0.01471, 0.01471, 0.9853, 0.9853, 0.9851, 0.01462, 0.01471, 0.01471, 0.01494, 0.9854, 0.9853, 0.9853, 0.02083, 0.0003571, 0.02083, 0.9996, 0.9792, 0.9996, 0.0003572, 0.0125, 0.9996, 0.9875, 0.9996, 0.0125, 0.02083, 0.0003571, 0.9792, 0.9996, 0.9792, 0.0003572, 0.0003572, 0.0125, 0.9996, 0.9875, 0.9996, 0.0125, 0.0003572, 0.0125, 0.0003572, 0.9875, 0.9996, 0.9875, 0.02083, 0.0003571, 0.9792, 0.9996, 0.9792, 0.0003571, 0.02083, 0.0003571, 0.02083, 0.9996, 0.9792, 0.9996, 0.0003572, 0.0125, 0.0003572, 0.9875, 0.9996, 0.9875, 0.01471, 0.01471, 0.9853, 0.9853, 0.9851, 0.01462, 0.01471, 0.01471, 0.01494, 0.9854, 0.9853, 0.9853, 0.01471, 0.01471, 0.9853, 0.9853, 0.9851, 0.01462, 0.01471, 0.01471, 0.01494, 0.9854, 0.9853, 0.9853, 0.02083, 0.0003571, 0.02083, 0.9996, 0.9792, 0.9996, 0.0003572, 0.0125, 0.9996, 0.9875, 0.9996, 0.0125, 0.02083, 0.0003571, 0.9792, 0.9996, 0.9792, 0.0003571, 0.0003572, 0.0125, 0.9996, 0.9875, 0.9996, 0.0125, 0.0003572, 0.0125, 0.0003572, 0.9875, 0.9996, 0.9875, 0.02083, 0.0003572, 0.9792, 0.9996, 0.9792, 0.0003571, 0.02083, 0.0003572, 0.02083, 0.9996, 0.9792, 0.9996, 0.0003572, 0.0125, 0.0003572, 0.9875, 0.9996, 0.9875, 0.01471, 0.01471, 0.9853, 0.9853, 0.9851, 0.01462, 0.01471, 0.01471, 0.01494, 0.9854, 0.9853, 0.9853, 0.01667, 0.000463, 0.9833, 0.9995, 0.9833, 0.000463, 0.01667, 0.000463, 0.01667, 0.9995, 0.9833, 0.9995, 0.01667, 0.01667, 0.01667, 0.9833, 0.9833, 0.9833, 0.01667, 0.000463, 0.9833, 0.9995, 0.9833, 0.000463, 0.01667, 0.01667, 0.9833, 0.9833, 0.9833, 0.01667, 0.01667, 0.000463, 0.9833, 0.9995, 0.9833, 0.000463, 0.01667, 0.000463, 0.01667, 0.9995, 0.9833, 0.9995, 0.01667, 0.01667, 0.9833, 0.9833, 0.9833, 0.01667, 0.01667, 0.01667, 0.01667, 0.9833, 0.9833, 0.9833, 0.01667, 0.000463, 0.01667, 0.9995, 0.9833, 0.9995, 0.01667, 0.000463, 0.9833, 0.9995, 0.9833, 0.000463, 0.01667, 0.000463, 0.01667, 0.9995, 0.9833, 0.9995, 0.0007576, 0.01923, 0.9992, 0.9808, 0.9992, 0.01923, 0.0007576, 0.01923, 0.0007576, 0.9808, 0.9992, 0.9808, 0.0007576, 0.01923, 0.0007576, 0.9808, 0.9992, 0.9808, 0.01923, 0.01923, 0.9808, 0.9808, 0.9808, 0.01923, 0.0007576, 0.01923, 0.9992, 0.9808, 0.9992, 0.01923, 0.01923, 0.01923, 0.9808, 0.9808, 0.9808, 0.01923, 0.01923, 0.01923, 0.01923, 0.9808, 0.9808, 0.9808, 0.0007576, 0.01923, 0.9992, 0.9808, 0.9992, 0.01923, 0.0007576, 0.01923, 0.0007576, 0.9808, 0.9992, 0.9808, 0.01923, 0.01923, 0.01923, 0.9808, 0.9808, 0.9808, 0.0007576, 0.01923, 0.9992, 0.9808, 0.9992, 0.01923, 0.0007576, 0.01923, 0.0007576, 0.9808, 0.9992, 0.9808])
_uv = me_env_mooredboat2combined0_mooredboat2combined0.uv_layers.new(name='BakeUV')
_uv.uv.foreach_set('vector', [0.1668, 0.6724, 0.1668, 0.006339, 0.261, 0.06448, 0.1668, 0.6724, 0.261, 0.06448, 0.261, 0.6173, 0.3969, 0.4303, 0.3971, 0.4305, 0.3969, 0.4305, 0.3543, 0.5141, 0.3544, 0.5139, 0.3544, 0.5142, 0.1537, 0.1676, 0.1538, 0.1675, 0.1539, 0.1677, 0.1538, 0.1675, 0.154, 0.1674, 0.1539, 0.1677, 0.2739, 0.2285, 0.2738, 0.2282, 0.2739, 0.228, 0.2738, 0.2282, 0.2736, 0.228, 0.2739, 0.228, 0.5154, 0.4291, 0.5152, 0.4291, 0.5151, 0.429, 0.432, 0.1983, 0.4318, 0.1981, 0.4319, 0.1981, 0.537, 0.2279, 0.5369, 0.2283, 0.5368, 0.2281, 0.3415, 0.4433, 0.3412, 0.4432, 0.3417, 0.4432, 0.6108, 0.165, 0.6106, 0.1648, 0.6108, 0.1648, 0.6106, 0.1648, 0.6106, 0.1646, 0.6108, 0.1648, 0.672, 0.81, 0.6721, 0.8102, 0.6719, 0.8101, 0.6718, 0.81, 0.3808, 0.4658, 0.3809, 0.466, 0.3807, 0.466, 0.3807, 0.4658, 0.7065, 0.006541, 0.7063, 0.006541, 0.7063, 0.006375, 0.7065, 0.006339, 0.3942, 0.4658, 0.3943, 0.4658, 0.3943, 0.466, 0.3942, 0.466, 0.5023, 0.8099, 0.5025, 0.8099, 0.5024, 0.81, 0.5022, 0.8101, 0.7195, 0.006541, 0.7195, 0.006339, 0.7197, 0.006375, 0.7197, 0.006541, 0.6934, 0.8099, 0.6936, 0.8099, 0.6936, 0.8101, 0.6934, 0.8101, 0.7977, 0.006808, 0.7977, 0.006618, 0.7978, 0.006661, 0.7979, 0.006821, 0.3808, 0.4435, 0.3807, 0.4434, 0.3807, 0.4433, 0.3809, 0.4432, 0.7847, 0.00653, 0.7845, 0.006535, 0.7845, 0.006376, 0.7846, 0.006339, 0.4802, 0.8098, 0.4802, 0.81, 0.48, 0.81, 0.48, 0.8098, 0.3942, 0.4435, 0.3942, 0.4432, 0.3943, 0.4433, 0.3943, 0.4434, 0.7977, 0.8051, 0.7979, 0.8051, 0.7978, 0.8052, 0.7977, 0.8053, 0.6934, 0.006543, 0.6934, 0.006339, 0.6936, 0.006377, 0.6936, 0.006543, 0.3679, 0.4789, 0.3678, 0.4787, 0.368, 0.4787, 0.368, 0.4789, 0.3545, 0.479, 0.3543, 0.479, 0.3544, 0.4788, 0.3545, 0.4788, 0.4802, 0.006544, 0.48, 0.006542, 0.48, 0.006376, 0.4802, 0.006339, 0.7847, 0.8048, 0.7846, 0.805, 0.7845, 0.805, 0.7845, 0.8048, 0.3678, 0.5009, 0.368, 0.5009, 0.368, 0.5011, 0.3678, 0.5012, 0.672, 0.006565, 0.6718, 0.006566, 0.6719, 0.0064, 0.6721, 0.006361, 0.7065, 0.8099, 0.7065, 0.8101, 0.7063, 0.8101, 0.7063, 0.8099, 0.7195, 0.8099, 0.7197, 0.8099, 0.7197, 0.8101, 0.7195, 0.8101, 0.5023, 0.00661, 0.5022, 0.006405, 0.5024, 0.006443, 0.5025, 0.006609, 0.3545, 0.501, 0.3545, 0.5012, 0.3544, 0.5012, 0.3543, 0.501, 0.6375, 0.81, 0.6376, 0.8102, 0.6374, 0.8101, 0.6374, 0.81, 0.3545, 0.4658, 0.3545, 0.466, 0.3544, 0.466, 0.3543, 0.4658, 0.7326, 0.006541, 0.7324, 0.006541, 0.7324, 0.006375, 0.7325, 0.006339, 0.3679, 0.4658, 0.368, 0.4658, 0.368, 0.466, 0.3678, 0.466, 0.4671, 0.8099, 0.4673, 0.8099, 0.4673, 0.81, 0.4671, 0.8101, 0.7456, 0.006541, 0.7456, 0.006339, 0.7457, 0.006375, 0.7457, 0.006541, 0.6589, 0.8099, 0.6592, 0.8099, 0.6591, 0.8101, 0.6589, 0.8101, 0.7716, 0.006807, 0.7716, 0.006618, 0.7718, 0.006661, 0.7718, 0.006821, 0.3545, 0.4435, 0.3543, 0.4434, 0.3544, 0.4433, 0.3545, 0.4432, 0.7586, 0.006529, 0.7584, 0.006535, 0.7584, 0.006376, 0.7586, 0.006339, 0.445, 0.8098, 0.445, 0.81, 0.4449, 0.81, 0.4448, 0.8098, 0.3679, 0.4435, 0.3678, 0.4432, 0.368, 0.4433, 0.368, 0.4434, 0.7716, 0.8051, 0.7718, 0.8051, 0.7718, 0.8052, 0.7716, 0.8053, 0.6589, 0.006543, 0.6589, 0.006339, 0.6591, 0.006377, 0.6592, 0.006543, 0.3942, 0.4789, 0.3942, 0.4787, 0.3943, 0.4787, 0.3943, 0.4789, 0.3808, 0.479, 0.3807, 0.479, 0.3807, 0.4788, 0.3809, 0.4788, 0.445, 0.006544, 0.4448, 0.006542, 0.4449, 0.006376, 0.445, 0.006339, 0.7586, 0.8048, 0.7586, 0.805, 0.7584, 0.805, 0.7584, 0.8048, 0.3942, 0.5009, 0.3943, 0.5009, 0.3943, 0.5011, 0.3942, 0.5012, 0.6375, 0.006565, 0.6374, 0.006566, 0.6374, 0.0064, 0.6376, 0.006361, 0.7326, 0.8099, 0.7325, 0.8101, 0.7324, 0.8101, 0.7324, 0.8099, 0.7456, 0.8099, 0.7457, 0.8099, 0.7457, 0.8101, 0.7456, 0.8101, 0.4671, 0.00661, 0.4671, 0.006405, 0.4673, 0.006443, 0.4673, 0.006609, 0.3808, 0.501, 0.3809, 0.5012, 0.3807, 0.5012, 0.3807, 0.501, 0.8869, 0.5985, 0.8871, 0.5985, 0.887, 0.5987, 0.8869, 0.5987, 0.8107, 0.6262, 0.8107, 0.6264, 0.8106, 0.6263, 0.8105, 0.6262, 0.3778, 0.5441, 0.3776, 0.5441, 0.3776, 0.5439, 0.3778, 0.5439, 0.8274, 0.6262, 0.8276, 0.6262, 0.8276, 0.6263, 0.8274, 0.6264, 0.8405, 0.6178, 0.8405, 0.618, 0.8403, 0.618, 0.8403, 0.6178, 0.3942, 0.5441, 0.3942, 0.5439, 0.3943, 0.5439, 0.3944, 0.5441, 0.8869, 0.006575, 0.8869, 0.006356, 0.887, 0.006381, 0.8871, 0.006551, 0.3942, 0.5145, 0.3941, 0.5143, 0.3943, 0.5143, 0.3943, 0.5145, 0.8107, 0.006542, 0.8105, 0.006542, 0.8106, 0.006376, 0.8107, 0.006339, 0.3778, 0.5141, 0.3776, 0.5141, 0.3776, 0.514, 0.3778, 0.5139, 0.8405, 0.006575, 0.8403, 0.00659, 0.8403, 0.006432, 0.8405, 0.006389, 0.8274, 0.006542, 0.8274, 0.006339, 0.8276, 0.006376, 0.8276, 0.006542, 0.3942, 0.531, 0.3943, 0.531, 0.3943, 0.5312, 0.3941, 0.5312, 0.8702, 0.006558, 0.87, 0.006532, 0.87, 0.006363, 0.8702, 0.006339, 0.4266, 0.2281, 0.4266, 0.228, 0.4268, 0.228, 0.4268, 0.2282, 0.41, 0.2283, 0.4098, 0.2283, 0.4098, 0.2281, 0.41, 0.2281, 0.8571, 0.006525, 0.8571, 0.006339, 0.8573, 0.006381, 0.8573, 0.006538, 0.3778, 0.5307, 0.3778, 0.5309, 0.3776, 0.5308, 0.3776, 0.5307, 0.4266, 0.8399, 0.4268, 0.8399, 0.4268, 0.8401, 0.4266, 0.8401, 0.8702, 0.5985, 0.8702, 0.5987, 0.87, 0.5986, 0.87, 0.5985, 0.3778, 0.5608, 0.3778, 0.561, 0.3776, 0.5609, 0.3776, 0.5608, 0.3942, 0.5608, 0.3944, 0.5608, 0.3943, 0.5609, 0.3942, 0.561, 0.8571, 0.6177, 0.8573, 0.6177, 0.8573, 0.6179, 0.8571, 0.6179, 0.41, 0.84, 0.41, 0.8402, 0.4098, 0.8402, 0.4098, 0.84, 0.3778, 0.5882, 0.3778, 0.5884, 0.3776, 0.5884, 0.3776, 0.5882, 0.5945, 0.8205, 0.5948, 0.8205, 0.5947, 0.8206, 0.5945, 0.8207, 0.2882, 0.4434, 0.2882, 0.4432, 0.2884, 0.4432, 0.2884, 0.4434, 0.5945, 0.442, 0.5945, 0.4418, 0.5947, 0.4418, 0.5948, 0.442, 0.3556, 0.5626, 0.3558, 0.5626, 0.3558, 0.5628, 0.3556, 0.5628, 0.2882, 0.8155, 0.2884, 0.8155, 0.2884, 0.8156, 0.2882, 0.8157, 0.3915, 0.5882, 0.3917, 0.5882, 0.3917, 0.5884, 0.3915, 0.5884, 0.3013, 0.4437, 0.3011, 0.4437, 0.3011, 0.4436, 0.3013, 0.4435, 0.5802, 0.8205, 0.5802, 0.8207, 0.58, 0.8206, 0.58, 0.8205, 0.3013, 0.8156, 0.3013, 0.8158, 0.3011, 0.8158, 0.3011, 0.8156, 0.3414, 0.5626, 0.3414, 0.5628, 0.3413, 0.5628, 0.3412, 0.5626, 0.5802, 0.442, 0.58, 0.442, 0.58, 0.4418, 0.5802, 0.4418, 0.3155, 0.4434, 0.3155, 0.4432, 0.3157, 0.4433, 0.3157, 0.4434, 0.3915, 0.5738, 0.3915, 0.5736, 0.3917, 0.5737, 0.3917, 0.5738, 0.6076, 0.442, 0.6074, 0.442, 0.6075, 0.4418, 0.6076, 0.4418, 0.6076, 0.8201, 0.6076, 0.8203, 0.6075, 0.8203, 0.6074, 0.8201, 0.3414, 0.5483, 0.3412, 0.5482, 0.3413, 0.5481, 0.3414, 0.548, 0.3155, 0.8153, 0.3157, 0.8153, 0.3157, 0.8155, 0.3155, 0.8155, 0.6218, 0.4421, 0.6218, 0.4419, 0.622, 0.4419, 0.622, 0.4421, 0.3778, 0.5739, 0.3776, 0.5739, 0.3776, 0.5737, 0.3778, 0.5737, 0.2738, 0.4434, 0.2736, 0.4434, 0.2737, 0.4432, 0.2738, 0.4432, 0.2738, 0.8155, 0.2738, 0.8157, 0.2737, 0.8156, 0.2736, 0.8155, 0.3556, 0.5483, 0.3556, 0.5481, 0.3558, 0.5481, 0.3558, 0.5483, 0.6218, 0.8202, 0.622, 0.8202, 0.622, 0.8204, 0.6218, 0.8204, 0.3286, 0.4437, 0.3286, 0.6663, 0.3285, 0.6663, 0.3286, 0.4433, 0.3286, 0.4433, 0.3285, 0.6663, 0.3284, 0.6663, 0.3284, 0.4432, 0.2742, 0.2153, 0.4318, 0.1981, 0.432, 0.1983, 0.2739, 0.2153, 0.2739, 0.2153, 0.432, 0.1983, 0.4321, 0.1984, 0.2736, 0.2153, 0.537, 0.2279, 0.6106, 0.1646, 0.6106, 0.1648, 0.5369, 0.2283, 0.3415, 0.4433, 0.3417, 0.5354, 0.3415, 0.5353, 0.3412, 0.4432, 0.672, 0.81, 0.6934, 0.8099, 0.6934, 0.8101, 0.6721, 0.8102, 0.3807, 0.4658, 0.3807, 0.4434, 0.3808, 0.4435, 0.3808, 0.4658, 0.7977, 0.006808, 0.7847, 0.00653, 0.7846, 0.006339, 0.7977, 0.006618, 0.3809, 0.4432, 0.3942, 0.4432, 0.3942, 0.4435, 0.3808, 0.4435, 0.3808, 0.4658, 0.3942, 0.4658, 0.3942, 0.466, 0.3809, 0.466, 0.7065, 0.006339, 0.7195, 0.006339, 0.7195, 0.006541, 0.7065, 0.006541, 0.3942, 0.4658, 0.3942, 0.4435, 0.3943, 0.4434, 0.3943, 0.4658, 0.5022, 0.8101, 0.4802, 0.81, 0.4802, 0.8098, 0.5023, 0.8099, 0.3679, 0.4789, 0.3545, 0.479, 0.3545, 0.4788, 0.3678, 0.4787, 0.7977, 0.8053, 0.7846, 0.805, 0.7847, 0.8048, 0.7977, 0.8051, 0.7065, 0.8099, 0.7195, 0.8099, 0.7195, 0.8101, 0.7065, 0.8101, 0.3678, 0.5012, 0.3545, 0.5012, 0.3545, 0.501, 0.3678, 0.5009, 0.6375, 0.81, 0.6589, 0.8099, 0.6589, 0.8101, 0.6376, 0.8102, 0.3543, 0.4658, 0.3543, 0.4434, 0.3545, 0.4435, 0.3545, 0.4658, 0.7716, 0.006807, 0.7586, 0.006529, 0.7586, 0.006339, 0.7716, 0.006618, 0.3545, 0.4432, 0.3678, 0.4432, 0.3679, 0.4435, 0.3545, 0.4435, 0.3545, 0.4658, 0.3679, 0.4658, 0.3678, 0.466, 0.3545, 0.466, 0.7325, 0.006339, 0.7456, 0.006339, 0.7456, 0.006541, 0.7326, 0.006541, 0.3679, 0.4658, 0.3679, 0.4435, 0.368, 0.4434, 0.368, 0.4658, 0.4671, 0.8101, 0.445, 0.81, 0.445, 0.8098, 0.4671, 0.8099, 0.3942, 0.4789, 0.3808, 0.479, 0.3809, 0.4788, 0.3942, 0.4787, 0.7716, 0.8053, 0.7586, 0.805, 0.7586, 0.8048, 0.7716, 0.8051, 0.7326, 0.8099, 0.7456, 0.8099, 0.7456, 0.8101, 0.7325, 0.8101, 0.3942, 0.5012, 0.3809, 0.5012, 0.3808, 0.501, 0.3942, 0.5009, 0.8869, 0.5985, 0.8869, 0.006575, 0.8871, 0.006551, 0.8871, 0.5985, 0.8105, 0.6262, 0.8105, 0.006542, 0.8107, 0.006542, 0.8107, 0.6262, 0.3942, 0.5145, 0.3778, 0.5141, 0.3778, 0.5139, 0.3941, 0.5143, 0.8107, 0.006339, 0.8274, 0.006339, 0.8274, 0.006542, 0.8107, 0.006542, 0.8107, 0.6262, 0.8274, 0.6262, 0.8274, 0.6264, 0.8107, 0.6264, 0.3778, 0.5439, 0.3942, 0.5439, 0.3942, 0.5441, 0.3778, 0.5441, 0.8274, 0.6262, 0.8274, 0.006542, 0.8276, 0.006542, 0.8276, 0.6262, 0.8403, 0.6178, 0.8403, 0.00659, 0.8405, 0.006575, 0.8405, 0.6178, 0.4266, 0.2281, 0.41, 0.2283, 0.41, 0.2281, 0.4266, 0.228, 0.3941, 0.5312, 0.3778, 0.5309, 0.3778, 0.5307, 0.3942, 0.531, 0.3778, 0.5608, 0.3942, 0.5608, 0.3942, 0.561, 0.3778, 0.561, 0.4266, 0.8401, 0.41, 0.8402, 0.41, 0.84, 0.4266, 0.8399, 0.3778, 0.5882, 0.3915, 0.5882, 0.3915, 0.5884, 0.3778, 0.5884, 0.5945, 0.8207, 0.5802, 0.8207, 0.5802, 0.8205, 0.5945, 0.8205, 0.3013, 0.4437, 0.3013, 0.8156, 0.3011, 0.8156, 0.3011, 0.4437, 0.58, 0.8205, 0.58, 0.442, 0.5802, 0.442, 0.5802, 0.8205, 0.5945, 0.8205, 0.5945, 0.442, 0.5948, 0.442, 0.5948, 0.8205, 0.2884, 0.4434, 0.2884, 0.8155, 0.2882, 0.8155, 0.2882, 0.4434, 0.5945, 0.442, 0.5802, 0.442, 0.5802, 0.4418, 0.5945, 0.4418, 0.3556, 0.5628, 0.3414, 0.5628, 0.3414, 0.5626, 0.3556, 0.5626, 0.6076, 0.442, 0.6076, 0.8201, 0.6074, 0.8201, 0.6074, 0.442, 0.3157, 0.4434, 0.3157, 0.8153, 0.3155, 0.8153, 0.3155, 0.4434, 0.2738, 0.4434, 0.2738, 0.8155, 0.2736, 0.8155, 0.2736, 0.4434, 0.622, 0.4421, 0.622, 0.8202, 0.6218, 0.8202, 0.6218, 0.4421, 0.7977, 0.8051, 0.7977, 0.006808, 0.7979, 0.006821, 0.7979, 0.8051, 0.6936, 0.006543, 0.6936, 0.8099, 0.6934, 0.8099, 0.6934, 0.006543, 0.4802, 0.006544, 0.4802, 0.8098, 0.48, 0.8098, 0.48, 0.006542, 0.7845, 0.8048, 0.7845, 0.006535, 0.7847, 0.00653, 0.7847, 0.8048, 0.3678, 0.5009, 0.3679, 0.4789, 0.368, 0.4789, 0.368, 0.5009, 0.6721, 0.006361, 0.6934, 0.006339, 0.6934, 0.006543, 0.672, 0.006565, 0.5023, 0.00661, 0.4802, 0.006544, 0.4802, 0.006339, 0.5022, 0.006405, 0.3543, 0.501, 0.3543, 0.479, 0.3545, 0.479, 0.3545, 0.501, 0.672, 0.006565, 0.672, 0.81, 0.6718, 0.81, 0.6718, 0.006566, 0.7063, 0.8099, 0.7063, 0.006541, 0.7065, 0.006541, 0.7065, 0.8099, 0.5023, 0.8099, 0.5023, 0.00661, 0.5025, 0.006609, 0.5025, 0.8099, 0.7197, 0.006541, 0.7197, 0.8099, 0.7195, 0.8099, 0.7195, 0.006541, 0.7716, 0.8051, 0.7716, 0.006807, 0.7718, 0.006821, 0.7718, 0.8051, 0.6592, 0.006543, 0.6592, 0.8099, 0.6589, 0.8099, 0.6589, 0.006543, 0.445, 0.006544, 0.445, 0.8098, 0.4448, 0.8098, 0.4448, 0.006542, 0.7584, 0.8048, 0.7584, 0.006535, 0.7586, 0.006529, 0.7586, 0.8048, 0.3942, 0.5009, 0.3942, 0.4789, 0.3943, 0.4789, 0.3943, 0.5009, 0.6376, 0.006361, 0.6589, 0.006339, 0.6589, 0.006543, 0.6375, 0.006565, 0.4671, 0.00661, 0.445, 0.006544, 0.445, 0.006339, 0.4671, 0.006405, 0.3807, 0.501, 0.3807, 0.479, 0.3808, 0.479, 0.3808, 0.501, 0.6375, 0.006565, 0.6375, 0.81, 0.6374, 0.81, 0.6374, 0.006566, 0.7324, 0.8099, 0.7324, 0.006541, 0.7326, 0.006541, 0.7326, 0.8099, 0.4671, 0.8099, 0.4671, 0.00661, 0.4673, 0.006609, 0.4673, 0.8099, 0.7457, 0.006541, 0.7457, 0.8099, 0.7456, 0.8099, 0.7456, 0.006541, 0.3942, 0.531, 0.3942, 0.5145, 0.3943, 0.5145, 0.3943, 0.531, 0.8702, 0.006339, 0.8869, 0.006356, 0.8869, 0.006575, 0.8702, 0.006558, 0.8571, 0.006525, 0.8405, 0.006575, 0.8405, 0.006389, 0.8571, 0.006339, 0.3776, 0.5307, 0.3776, 0.5141, 0.3778, 0.5141, 0.3778, 0.5307, 0.4266, 0.8399, 0.4266, 0.2281, 0.4268, 0.2282, 0.4268, 0.8399, 0.87, 0.5985, 0.87, 0.006532, 0.8702, 0.006558, 0.8702, 0.5985, 0.8571, 0.6177, 0.8571, 0.006525, 0.8573, 0.006538, 0.8573, 0.6177, 0.4098, 0.84, 0.4098, 0.2283, 0.41, 0.2283, 0.41, 0.84, 0.8702, 0.5985, 0.8869, 0.5985, 0.8869, 0.5987, 0.8702, 0.5987, 0.3776, 0.5608, 0.3776, 0.5441, 0.3778, 0.5441, 0.3778, 0.5608, 0.8405, 0.6178, 0.8571, 0.6177, 0.8571, 0.6179, 0.8405, 0.618, 0.3944, 0.5441, 0.3944, 0.5608, 0.3942, 0.5608, 0.3942, 0.5441, 0.3155, 0.4434, 0.3013, 0.4437, 0.3013, 0.4435, 0.3155, 0.4432, 0.3917, 0.5738, 0.3917, 0.5882, 0.3915, 0.5882, 0.3915, 0.5738, 0.3414, 0.5483, 0.3414, 0.5626, 0.3412, 0.5626, 0.3412, 0.5482, 0.3155, 0.8155, 0.3013, 0.8158, 0.3013, 0.8156, 0.3155, 0.8153, 0.6218, 0.4421, 0.6076, 0.442, 0.6076, 0.4418, 0.6218, 0.4419, 0.3778, 0.5737, 0.3915, 0.5736, 0.3915, 0.5738, 0.3778, 0.5739, 0.3556, 0.5483, 0.3414, 0.5483, 0.3414, 0.548, 0.3556, 0.5481, 0.6218, 0.8204, 0.6076, 0.8203, 0.6076, 0.8201, 0.6218, 0.8202, 0.3778, 0.5739, 0.3778, 0.5882, 0.3776, 0.5882, 0.3776, 0.5739, 0.2738, 0.4432, 0.2882, 0.4432, 0.2882, 0.4434, 0.2738, 0.4434, 0.3556, 0.5626, 0.3556, 0.5483, 0.3558, 0.5483, 0.3558, 0.5626, 0.2882, 0.8157, 0.2738, 0.8157, 0.2738, 0.8155, 0.2882, 0.8155, 0.2805, 0.3637, 0.2739, 0.2285, 0.3969, 0.4303, 0.3969, 0.4305, 0.5151, 0.2409, 0.603, 0.3685, 0.6029, 0.3688, 0.5154, 0.4291, 0.5151, 0.429, 0.1079, 0.006339, 0.108, 0.006612, 0.03196, 0.2234, 0.006339, 0.09004, 0.2739, 0.2285, 0.2739, 0.228, 0.3971, 0.2651, 0.3969, 0.4303, 0.108, 0.006612, 0.1537, 0.1676, 0.03203, 0.2239, 0.03196, 0.2234, 0.1537, 0.1676, 0.1539, 0.1677, 0.03191, 0.7769, 0.03178, 0.224, 0.03203, 0.2239, 0.1539, 0.1677, 0.154, 0.1674, 0.1541, 0.8336, 0.03191, 0.7769, 0.4321, 0.006339, 0.4319, 0.1981, 0.4318, 0.1981, 0.3525, 0.06395, 0.5673, 0.4418, 0.5673, 0.6905, 0.5151, 0.5655, 0.537, 0.2279, 0.5368, 0.2281, 0.5151, 0.006339, 0.6247, 0.006339, 0.1541, 0.8336, 0.1084, 0.9937, 0.006505, 0.91, 0.1541, 0.8336, 0.006505, 0.91, 0.006339, 0.9098, 0.03191, 0.7769, 0.3808, 0.4658, 0.3942, 0.4435, 0.3942, 0.4658, 0.3808, 0.4658, 0.3808, 0.4435, 0.3942, 0.4435, 0.7065, 0.8099, 0.7065, 0.006541, 0.7195, 0.006541, 0.672, 0.006565, 0.6934, 0.8099, 0.672, 0.81, 0.7065, 0.8099, 0.7195, 0.006541, 0.7195, 0.8099, 0.5023, 0.8099, 0.4802, 0.006544, 0.5023, 0.00661, 0.5023, 0.8099, 0.4802, 0.8098, 0.4802, 0.006544, 0.7977, 0.006808, 0.7847, 0.8048, 0.7847, 0.00653, 0.7977, 0.006808, 0.7977, 0.8051, 0.7847, 0.8048, 0.672, 0.006565, 0.6934, 0.006543, 0.6934, 0.8099, 0.3679, 0.4789, 0.3545, 0.501, 0.3545, 0.479, 0.3679, 0.4789, 0.3678, 0.5009, 0.3545, 0.501, 0.3545, 0.4658, 0.3679, 0.4435, 0.3679, 0.4658, 0.3545, 0.4658, 0.3545, 0.4435, 0.3679, 0.4435, 0.7326, 0.8099, 0.7326, 0.006541, 0.7456, 0.006541, 0.6375, 0.006565, 0.6589, 0.8099, 0.6375, 0.81, 0.7326, 0.8099, 0.7456, 0.006541, 0.7456, 0.8099, 0.4671, 0.8099, 0.445, 0.006544, 0.4671, 0.00661, 0.4671, 0.8099, 0.445, 0.8098, 0.445, 0.006544, 0.7716, 0.006807, 0.7586, 0.8048, 0.7586, 0.006529, 0.7716, 0.006807, 0.7716, 0.8051, 0.7586, 0.8048, 0.6375, 0.006565, 0.6589, 0.006543, 0.6589, 0.8099, 0.3942, 0.4789, 0.3808, 0.501, 0.3808, 0.479, 0.3942, 0.4789, 0.3942, 0.5009, 0.3808, 0.501, 0.8107, 0.6262, 0.8274, 0.006542, 0.8274, 0.6262, 0.8107, 0.6262, 0.8107, 0.006542, 0.8274, 0.006542, 0.3778, 0.5608, 0.3778, 0.5441, 0.3942, 0.5441, 0.8702, 0.5985, 0.8869, 0.006575, 0.8869, 0.5985, 0.3778, 0.5608, 0.3942, 0.5441, 0.3942, 0.5608, 0.8405, 0.6178, 0.8571, 0.006525, 0.8571, 0.6177, 0.8405, 0.6178, 0.8405, 0.006575, 0.8571, 0.006525, 0.3942, 0.5145, 0.3778, 0.5307, 0.3778, 0.5141, 0.3942, 0.5145, 0.3942, 0.531, 0.3778, 0.5307, 0.8702, 0.5985, 0.8702, 0.006558, 0.8869, 0.006575, 0.4266, 0.2281, 0.41, 0.84, 0.41, 0.2283, 0.4266, 0.2281, 0.4266, 0.8399, 0.41, 0.84, 0.5945, 0.8205, 0.5802, 0.442, 0.5945, 0.442, 0.5945, 0.8205, 0.5802, 0.8205, 0.5802, 0.442, 0.2738, 0.4434, 0.2882, 0.4434, 0.2882, 0.8155, 0.3778, 0.5739, 0.3915, 0.5882, 0.3778, 0.5882, 0.2738, 0.4434, 0.2882, 0.8155, 0.2738, 0.8155, 0.3556, 0.5626, 0.3414, 0.5483, 0.3556, 0.5483, 0.3556, 0.5626, 0.3414, 0.5626, 0.3414, 0.5483, 0.3013, 0.4437, 0.3155, 0.8153, 0.3013, 0.8156, 0.3013, 0.4437, 0.3155, 0.4434, 0.3155, 0.8153, 0.3778, 0.5739, 0.3915, 0.5738, 0.3915, 0.5882, 0.6076, 0.442, 0.6218, 0.8202, 0.6076, 0.8201, 0.6076, 0.442, 0.6218, 0.4421, 0.6218, 0.8202])
_uv.active_render = True
me_env_mooredboat2combined0_mooredboat2combined0.materials.append(mat_env_mooredboat2combined0_mooredboat2combined0_surface0)
me_env_mooredboat2combined0_mooredboat2combined0.update()
me_env_mooredboat2combined0_mooredboat2combined0_001 = bpy.data.meshes.new('Env_MooredBoat2Combined0_MooredBoat2Combined0.001')
me_env_mooredboat2combined0_mooredboat2combined0_001.from_pydata([(-2.019, 3.797, 0.65), (-2.553, 1.927, 0.65), (-1.798, 1.77, -0.28), (-1.676, 3.151, -0.28), (-2.553, 1.927, 0.65), (0.1695, -3.194, 0.65), (0.4625, -2.48, -0.28), (-1.798, 1.77, -0.28), (0.1695, -3.194, 0.65), (2.019, -3.797, 0.65), (1.676, -3.151, -0.28), (0.4625, -2.48, -0.28), (2.019, -3.797, 0.65), (2.553, -1.927, 0.65), (1.798, -1.77, -0.28), (1.676, -3.151, -0.28), (2.553, -1.927, 0.65), (-0.1695, 3.194, 0.65), (-0.4625, 2.48, -0.28), (1.798, -1.77, -0.28), (-0.1695, 3.194, 0.65), (-2.019, 3.797, 0.65), (-1.676, 3.151, -0.28), (-0.4625, 2.48, -0.28), (0.5748, -3.658, 0.73), (0.4688, -3.715, 0.73), (0.5748, -3.658, 0.93), (0.4688, -3.715, 0.93), (-2.712, 2.522, 0.93), (-2.817, 2.466, 0.93), (-2.712, 2.522, 0.73), (-2.817, 2.466, 0.73), (0.5748, -3.658, 0.93), (0.4688, -3.715, 0.93), (-2.712, 2.522, 0.93), (-2.817, 2.466, 0.93), (-2.712, 2.522, 0.73), (0.5748, -3.658, 0.73), (0.4688, -3.715, 0.73), (-2.817, 2.466, 0.73), (0.4688, -3.715, 0.73), (0.4688, -3.715, 0.93), (-2.817, 2.466, 0.93), (-2.817, 2.466, 0.73), (-2.712, 2.522, 0.73), (-2.712, 2.522, 0.93), (0.5748, -3.658, 0.93), (0.5748, -3.658, 0.73), (2.817, -2.466, 0.73), (2.712, -2.522, 0.73), (2.817, -2.466, 0.93), (2.712, -2.522, 0.93), (-0.4688, 3.715, 0.93), (-0.5748, 3.658, 0.93), (-0.4688, 3.715, 0.73), (-0.5748, 3.658, 0.73), (2.817, -2.466, 0.93), (2.712, -2.522, 0.93), (-0.4688, 3.715, 0.93), (-0.5748, 3.658, 0.93), (-0.4688, 3.715, 0.73), (2.817, -2.466, 0.73), (2.712, -2.522, 0.73), (-0.5748, 3.658, 0.73), (2.712, -2.522, 0.73), (2.712, -2.522, 0.93), (-0.5748, 3.658, 0.93), (-0.5748, 3.658, 0.73), (-0.4688, 3.715, 0.73), (-0.4688, 3.715, 0.93), (2.817, -2.466, 0.93), (2.817, -2.466, 0.73), (0.3362, -0.4725, 0.3), (0.2037, -0.5429, 0.3), (0.3362, -0.4725, 5.7), (0.2037, -0.5429, 5.7), (0.2657, -0.34, 5.7), (0.1333, -0.4105, 5.7), (0.2657, -0.34, 0.3), (0.1333, -0.4105, 0.3), (0.3362, -0.4725, 5.7), (0.2037, -0.5429, 5.7), (0.2657, -0.34, 5.7), (0.1333, -0.4105, 5.7), (0.2657, -0.34, 0.3), (0.3362, -0.4725, 0.3), (0.2037, -0.5429, 0.3), (0.1333, -0.4105, 0.3), (0.2037, -0.5429, 0.3), (0.2037, -0.5429, 5.7), (0.1333, -0.4105, 5.7), (0.1333, -0.4105, 0.3), (0.2657, -0.34, 0.3), (0.2657, -0.34, 5.7), (0.3362, -0.4725, 5.7), (0.3362, -0.4725, 0.3), (1.722, 0.2758, 4.335), (-1.192, -1.273, 4.335), (1.722, 0.2758, 4.465), (-1.192, -1.273, 4.465), (1.661, 0.3905, 4.465), (-1.253, -1.159, 4.465), (1.661, 0.3905, 4.335), (-1.253, -1.159, 4.335), (1.722, 0.2758, 4.465), (-1.192, -1.273, 4.465), (1.661, 0.3905, 4.465), (-1.253, -1.159, 4.465), (1.661, 0.3905, 4.335), (1.722, 0.2758, 4.335), (-1.192, -1.273, 4.335), (-1.253, -1.159, 4.335), (-1.192, -1.273, 4.335), (-1.192, -1.273, 4.465), (-1.253, -1.159, 4.465), (-1.253, -1.159, 4.335), (1.661, 0.3905, 4.335), (1.661, 0.3905, 4.465), (1.722, 0.2758, 4.465), (1.722, 0.2758, 4.335)], [], [(0, 1, 2), (0, 2, 3), (2, 1, 0), (3, 2, 0), (4, 5, 6), (4, 6, 7), (6, 5, 4), (7, 6, 4), (8, 9, 10), (8, 10, 11), (10, 9, 8), (11, 10, 8), (12, 13, 14), (12, 14, 15), (14, 13, 12), (15, 14, 12), (16, 17, 18), (16, 18, 19), (18, 17, 16), (19, 18, 16), (20, 21, 22), (20, 22, 23), (22, 21, 20), (23, 22, 20), (24, 26, 27), (24, 27, 25), (32, 28, 29), (32, 29, 33), (34, 30, 31), (34, 31, 35), (36, 37, 38), (36, 38, 39), (40, 41, 42), (40, 42, 43), (44, 45, 46), (44, 46, 47), (48, 50, 51), (48, 51, 49), (56, 52, 53), (56, 53, 57), (58, 54, 55), (58, 55, 59), (60, 61, 62), (60, 62, 63), (64, 65, 66), (64, 66, 67), (68, 69, 70), (68, 70, 71), (72, 74, 75), (72, 75, 73), (80, 76, 77), (80, 77, 81), (82, 78, 79), (82, 79, 83), (84, 85, 86), (84, 86, 87), (88, 89, 90), (88, 90, 91), (92, 93, 94), (92, 94, 95), (96, 98, 99), (96, 99, 97), (104, 100, 101), (104, 101, 105), (106, 102, 103), (106, 103, 107), (108, 109, 110), (108, 110, 111), (112, 113, 114), (112, 114, 115), (116, 117, 118), (116, 118, 119)])
_uv = me_env_mooredboat2combined0_mooredboat2combined0_001.uv_layers.new(name='SourceUV')
_uv.uv.foreach_set('vector', [0.0, 0.0, 0.0, 0.0, 0.0, 0.0, 0.0, 0.0, 0.0, 0.0, 0.0, 0.0, 0.0, 0.0, 0.0, 0.0, 0.0, 0.0, 0.0, 0.0, 0.0, 0.0, 0.0, 0.0, 0.0, 0.0, 0.0, 0.0, 0.0, 0.0, 0.0, 0.0, 0.0, 0.0, 0.0, 0.0, 0.0, 0.0, 0.0, 0.0, 0.0, 0.0, 0.0, 0.0, 0.0, 0.0, 0.0, 0.0, 0.0, 0.0, 0.0, 0.0, 0.0, 0.0, 0.0, 0.0, 0.0, 0.0, 0.0, 0.0, 0.0, 0.0, 0.0, 0.0, 0.0, 0.0, 0.0, 0.0, 0.0, 0.0, 0.0, 0.0, 0.0, 0.0, 0.0, 0.0, 0.0, 0.0, 0.0, 0.0, 0.0, 0.0, 0.0, 0.0, 0.0, 0.0, 0.0, 0.0, 0.0, 0.0, 0.0, 0.0, 0.0, 0.0, 0.0, 0.0, 0.0, 0.0, 0.0, 0.0, 0.0, 0.0, 0.0, 0.0, 0.0, 0.0, 0.0, 0.0, 0.0, 0.0, 0.0, 0.0, 0.0, 0.0, 0.0, 0.0, 0.0, 0.0, 0.0, 0.0, 0.0, 0.0, 0.0, 0.0, 0.0, 0.0, 0.0, 0.0, 0.0, 0.0, 0.0, 0.0, 0.0, 0.0, 0.0, 0.0, 0.0, 0.0, 0.0, 0.0, 0.0, 0.0, 0.0, 0.0, 0.0, 0.0, 0.0, 1.0, 1.0, 1.0, 0.0, 0.0, 1.0, 1.0, 1.0, 0.0, 0.0, 0.0, 0.0, 1.0, 1.0, 1.0, 0.0, 0.0, 1.0, 1.0, 1.0, 0.0, 0.0, 0.0, 0.0, 1.0, 1.0, 1.0, 0.0, 0.0, 1.0, 1.0, 1.0, 0.0, 0.0, 0.0, 0.0, 1.0, 1.0, 1.0, 0.0, 0.0, 1.0, 1.0, 1.0, 0.0, 0.0, 0.0, 0.0, 1.0, 1.0, 1.0, 0.0, 0.0, 1.0, 1.0, 1.0, 0.0, 0.0, 0.0, 0.0, 1.0, 1.0, 1.0, 0.0, 0.0, 1.0, 1.0, 1.0, 0.0, 0.0, 0.0, 0.0, 1.0, 1.0, 1.0, 0.0, 0.0, 1.0, 1.0, 1.0, 0.0, 0.0, 0.0, 0.0, 1.0, 1.0, 1.0, 0.0, 0.0, 1.0, 1.0, 1.0, 0.0, 0.0, 0.0, 0.0, 1.0, 1.0, 1.0, 0.0, 0.0, 1.0, 1.0, 1.0, 0.0, 0.0, 0.0, 0.0, 1.0, 1.0, 1.0, 0.0, 0.0, 1.0, 1.0, 1.0, 0.0, 0.0, 0.0, 0.0, 1.0, 1.0, 1.0, 0.0, 0.0, 1.0, 1.0, 1.0, 0.0, 0.0, 0.0, 0.0, 1.0, 1.0, 1.0, 0.0, 0.0, 1.0, 1.0, 1.0, 0.0, 0.0, 0.0, 0.0, 1.0, 1.0, 1.0, 0.0, 0.0, 1.0, 1.0, 1.0, 0.0, 0.0, 0.0, 0.0, 1.0, 1.0, 1.0, 0.0, 0.0, 1.0, 1.0, 1.0, 0.0, 0.0, 0.0, 0.0, 1.0, 1.0, 1.0, 0.0, 0.0, 1.0, 1.0, 1.0, 0.0, 0.0, 0.0, 0.0, 1.0, 1.0, 1.0, 0.0, 0.0, 1.0, 1.0, 1.0, 0.0, 0.0, 0.0, 0.0, 1.0, 1.0, 1.0, 0.0, 0.0, 1.0, 1.0, 1.0, 0.0, 0.0, 0.0, 0.0, 1.0, 1.0, 1.0, 0.0, 0.0, 1.0, 1.0, 1.0, 0.0, 0.0, 0.0, 0.0, 1.0, 1.0, 1.0, 0.0, 0.0, 1.0, 1.0, 1.0, 0.0, 0.0, 0.0, 0.0, 1.0, 1.0, 1.0, 0.0, 0.0, 1.0, 1.0, 1.0, 0.0, 0.0, 0.0, 0.0, 1.0, 1.0, 1.0, 0.0, 0.0, 1.0, 1.0, 1.0, 0.0, 0.0, 0.0, 0.0, 1.0, 1.0, 1.0, 0.0, 0.0, 1.0, 1.0, 1.0, 0.0, 0.0, 0.0, 0.0, 1.0, 1.0, 1.0, 0.0, 0.0, 1.0, 1.0, 1.0, 0.0, 0.0, 0.0, 0.0, 1.0, 1.0, 1.0, 0.0, 0.0, 1.0, 1.0, 1.0, 0.0])
me_env_mooredboat2combined0_mooredboat2combined0_001.materials.append(mat_env_mooredboat2combined0_mooredboat2combined0_surface0)
me_env_mooredboat2combined0_mooredboat2combined0_001.update()

# ---- objects
ob_env_mooredboat2combined0_mooredboat2combined0 = bpy.data.objects.new('Env_MooredBoat2Combined0_MooredBoat2Combined0', me_env_mooredboat2combined0_mooredboat2combined0)
ob_env_mooredboat2combined0_mooredboat2combined0_original = bpy.data.objects.new('Env_MooredBoat2Combined0_MooredBoat2Combined0_Original', me_env_mooredboat2combined0_mooredboat2combined0_001)
ob_077 = bpy.data.objects.new('카메라.077', cam_077)
ob_154 = bpy.data.objects.new('영역.154', light_154)
ob_155 = bpy.data.objects.new('영역.155', light_155)

# ---- transforms, parenting, visibility, modifiers, constraints
ob_env_mooredboat2combined0_mooredboat2combined0.location = (0.0, 0.0, 0.0)
ob_env_mooredboat2combined0_mooredboat2combined0_original.location = (0.0, 0.0, 0.0)
ob_env_mooredboat2combined0_mooredboat2combined0_original.hide_render = True
ob_077.location = (6.075, 11.39, 8.025)
ob_077.rotation_euler = (1.18, -1.609e-08, 2.652)
ob_154.location = (7.593, 15.19, 17.9)
ob_154.rotation_euler = (0.8411, -2.635e-08, 2.678)
ob_155.location = (-7.593, 1.093e-06, 10.3)
ob_155.rotation_euler = (0.7854, -0.0, -1.571)

# ---- collection membership
scene.collection.objects.link(ob_env_mooredboat2combined0_mooredboat2combined0)
scene.collection.objects.link(ob_env_mooredboat2combined0_mooredboat2combined0_original)
scene.collection.objects.link(ob_077)
scene.collection.objects.link(ob_154)
scene.collection.objects.link(ob_155)

# ---- scene / render settings (as saved in the file)
scene.camera = ob_077
scene.frame_start = 1; scene.frame_end = 250; scene.frame_set(1)
scene.render.engine = 'CYCLES'
scene.render.image_settings.exr_codec = 'NONE'
scene.render.resolution_x = 900
scene.render.resolution_y = 700
scene.render.use_bake_clear = False
scene.render.bake_margin = 0
scene.render.bake_bias = 0.0
scene.render.bake_samples = 0
scene.render.simplify_subdivision_render = 0
scene.render.simplify_child_particles_render = 0.0
scene.render.compositor_device = 'GPU'
scene.cycles.samples = 8
scene.eevee.use_volume_custom_range = False
scene.eevee.gtao_distance = 0.0
scene.eevee.use_fast_gi = False
scene.eevee.fast_gi_thickness_near = 0.1
scene.eevee.fast_gi_thickness_far = 0.0
scene.eevee.ray_tracing_options.screen_trace_thickness = 0.1
bpy.context.view_layer.update()
